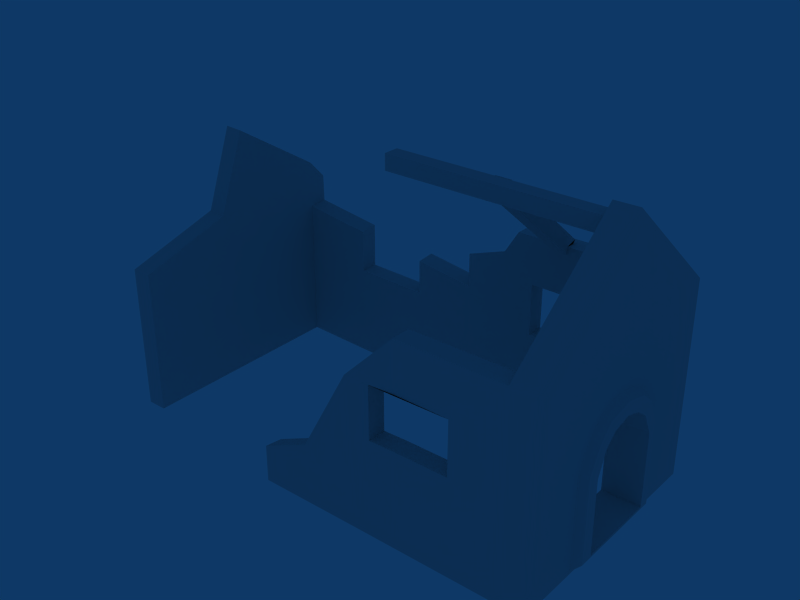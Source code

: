 # Source: houseruin.blend  (saved by Blender 2.44.0; exported with 4.5.12 LTS)
import bpy
from mathutils import Matrix  # noqa: F401  (used for matrix-valued properties, if any)

bpy.ops.wm.read_factory_settings(use_empty=True)
scene = bpy.context.scene
scene.name = 'Scene'

# ---- collections
col_collection_1 = bpy.data.collections.new('Collection 1'); scene.collection.children.link(col_collection_1)

# ---- materials (node trees are filled in below, after node groups)
mat_mat_house_abandoned_1 = bpy.data.materials.new('mat_house_abandoned_1')
mat_mat_house_abandoned_1.alpha_threshold = 0.0
mat_mat_house_abandoned_1.specular_color = (0.0, 0.0, 0.0)
mat_mat_house_abandoned_1.roughness = 0.5
mat_mat_house_abandoned_1.line_color = (0.0, 0.0, 0.0, 1.0)

# ---- material node trees

# ---- world
world_world = bpy.data.worlds.new('World'); scene.world = world_world
world_world.color = (0.05656, 0.2208, 0.4)
world_world.use_sun_shadow = False
world_world.sun_shadow_jitter_overblur = 0.0
world_world.cycles.sampling_method = 'MANUAL'
world_world.cycles.sample_map_resolution = 256

# ---- meshes
me_none_mat_house_abando = bpy.data.meshes.new('None_mat_house_abando')
me_none_mat_house_abando.from_pydata([(1.854, 2.279, 1.027), (2.169, 2.229, 0.9672), (1.854, 2.227, 0.9648), (2.169, 2.279, 1.027), (1.854, 0.04224, 2.471), (1.854, 2.035, 0.9648), (1.854, 2.036, 0.8199), (1.854, 0.149, 2.791), (1.854, 0.138, 2.778), (1.854, 0.138, 2.471), (2.169, 0.149, 2.791), (2.169, 0.138, 2.778), (2.169, 2.035, 0.9672), (2.169, 2.036, 0.8195), (2.169, 0.04224, 2.471), (2.169, 0.138, 2.471), (-0.1835, -0.1769, 2.785), (-0.1835, 0.138, 2.471), (-0.1835, -0.1769, 2.471), (-0.1835, 0.138, 2.785), (4.072, 0.138, 2.785), (4.072, 0.138, 2.471), (4.072, -0.1769, 2.471), (4.072, -0.1769, 2.785), (-0.9876, -2.545, -2.244), (1.167, -2.525, -3.0), (0.0009331, -2.545, -1.783), (-0.9877, -2.545, -2.988), (4.556, 2.348, 0.9821), (4.072, -0.02859, 3.0), (4.556, -0.02173, 3.0), (4.072, 2.426, 0.9821), (4.556, 0.4976, -0.2277), (4.556, -0.02717, -0.09581), (4.556, 0.8316, -0.5066), (4.556, 1.126, -1.056), (-4.7, 2.5, 0.5888), (-4.291, 2.584, 0.02715), (-4.691, 2.506, 0.0287), (-4.301, 2.579, 0.5873), (4.072, -2.525, 0.9821), (4.556, -2.41, 0.9821), (3.921, -1.188, -2.95), (4.072, 1.126, -2.95), (4.072, -1.188, -2.95), (3.921, 1.126, -2.95), (3.921, -1.188, -1.056), (4.072, -1.188, -1.056), (4.702, -0.8296, -1.266), (4.703, -1.086, -2.825), (4.703, -0.8241, -2.788), (4.703, -1.086, -1.097), (4.072, 1.126, -1.056), (3.921, 1.126, -1.056), (4.703, -0.5566, -0.3295), (4.556, -0.6076, -0.2144), (4.703, -0.02693, -0.2214), (4.703, -0.8367, -0.5995), (4.556, -0.9131, -0.5083), (4.703, 0.4525, -0.3426), (4.703, 0.7567, -0.597), (4.703, 1.024, -1.097), (4.556, -1.188, -1.056), (4.556, 1.126, -2.95), (4.703, 1.024, -2.825), (4.072, 0.8266, -0.5022), (3.921, 0.8246, -0.5006), (4.072, 0.4891, -0.2217), (3.921, 0.4855, -0.219), (4.072, -0.02922, -0.09581), (3.921, -0.02985, -0.09581), (3.921, -0.6089, -0.2144), (4.072, -0.9071, -0.4995), (4.072, -0.6086, -0.2144), (3.921, -0.9048, -0.4961), (4.556, -1.188, -2.95), (4.702, 0.8148, -1.256), (4.698, 0.5992, -0.8087), (4.698, 0.3312, -0.6047), (4.698, -0.0129, -0.5079), (4.698, -0.3934, -0.5946), (3.921, 0.3711, -0.6088), (4.169, -0.002406, -0.5064), (3.921, -0.0028, -0.5064), (4.169, 0.3736, -0.6108), (3.921, -0.4193, -0.6015), (4.169, -0.6367, -0.8344), (3.921, -0.6351, -0.8319), (4.169, -0.4191, -0.6015), (3.921, 0.6129, -0.8332), (4.169, 0.6141, -0.8345), (3.921, 0.8171, -1.276), (4.17, 0.8269, -1.276), (4.703, 0.8236, -2.785), (4.196, 0.8258, -2.792), (4.169, -0.8358, -1.276), (4.297, -0.8343, -1.274), (3.921, -0.8358, -1.276), (4.698, -0.6268, -0.8068), (4.196, -0.8317, -2.793), (3.921, -0.8358, -2.796), (-0.9876, -2.171, -2.294), (0.0007895, -2.171, -1.833), (0.03609, 2.421, 0.08721), (0.8395, 2.036, 0.4902), (0.8396, 2.421, 0.3735), (0.03609, 2.036, 0.2039), (-4.691, -2.244, -0.004532), (-4.303, -2.228, -2.975), (-4.291, -2.244, -0.006088), (-4.703, -2.228, -2.974), (0.9979, -2.199, 0.01378), (1.951, -2.525, 0.9821), (1.951, -2.139, 0.9821), (0.9979, -2.584, 0.01378), (4.072, 2.426, 0.9545), (4.072, 2.426, -3.0), (4.556, 2.348, -3.0), (1.167, -2.159, -3.0), (-0.9877, -2.179, -2.988), (-4.301, 2.198, 0.987), (-4.699, 1.247, 1.232), (-4.3, 1.359, 1.198), (-4.7, 2.198, 0.9886), (1.128, 2.034, 0.9591), (1.129, 2.421, 0.9591), (4.072, 2.038, 0.9821), (-4.698, 0.3271, 2.185), (-4.691, 2.203, -0.002518), (-4.69, -0.272, 0.5796), (3.039, 2.424, -0.004532), (3.039, 2.424, -1.063), (0.03609, 2.421, -3.0), (1.47, 2.423, -1.063), (0.8396, 2.421, -3.0), (3.039, 2.042, -0.004532), (1.47, 2.04, -0.004532), (3.039, 2.048, -1.063), (4.072, 2.06, -3.0), (0.03609, 2.421, -0.4607), (0.03609, 2.041, -0.4918), (-2.798, 2.147, -0.1724), (-2.798, 2.528, -0.1412), (-4.291, 2.203, -0.004074), (-4.291, -0.3043, 0.578), (-4.298, 0.2948, 2.183), (-4.303, 2.584, -2.973), (-4.304, 2.219, -2.973), (-4.703, 2.506, -2.972), (-4.703, 2.219, -2.972), (4.556, -2.41, -3.0), (4.072, -2.525, -3.0), (4.072, -2.139, 0.9821), (1.951, -2.159, -3.0), (3.039, -2.149, -1.063), (4.072, -2.159, -3.0), (1.951, -2.149, -1.063), (0.8395, 2.056, -3.0), (0.03595, 2.056, -3.0), (-1.229, 2.092, -1.063), (-1.229, 2.088, -0.3491), (-2.798, 2.528, -1.063), (1.47, 2.046, -1.063), (1.47, 2.423, -0.004532), (-1.229, 2.469, -0.318), (-2.798, 2.152, -1.063), (3.039, -2.525, -0.004532), (1.951, -2.525, -0.004532), (-1.229, 2.469, -1.063), (1.47, -2.166, -1.063), (1.47, -2.168, -0.004532), (1.951, -2.525, -3.0), (1.47, -2.543, -1.063), (1.951, -2.525, -1.063), (1.47, -2.551, -0.004532), (3.039, -2.525, -1.063), (3.039, -2.144, -0.004532), (1.951, -2.144, -0.004532), (3.921, 0.8269, -2.796)], [], [(0, 1, 2), (0, 3, 1), (4, 5, 6), (4, 2, 5), (4, 0, 2), (7, 0, 4), (4, 8, 7), (4, 9, 8), (10, 0, 7), (3, 0, 10), (10, 8, 11), (10, 7, 8), (3, 12, 1), (3, 13, 12), (3, 14, 13), (3, 15, 14), (3, 11, 15), (3, 10, 11), (16, 17, 18), (16, 19, 17), (14, 6, 13), (14, 4, 6), (15, 20, 21), (15, 19, 20), (15, 17, 19), (15, 9, 17), (15, 8, 9), (15, 11, 8), (18, 21, 22), (18, 15, 21), (18, 14, 15), (18, 4, 14), (18, 9, 4), (18, 17, 9), (19, 23, 20), (19, 16, 23), (16, 22, 23), (16, 18, 22), (24, 25, 26), (24, 27, 25), (28, 29, 30), (28, 31, 29), (30, 32, 28), (30, 33, 32), (34, 35, 28), (36, 37, 38), (36, 39, 37), (40, 30, 29), (40, 41, 30), (42, 43, 44), (42, 45, 43), (46, 44, 47), (46, 42, 44), (48, 49, 50), (48, 51, 49), (45, 52, 43), (45, 53, 52), (54, 33, 55), (54, 56, 33), (57, 55, 58), (57, 54, 55), (56, 32, 33), (56, 59, 32), (59, 34, 32), (59, 60, 34), (60, 35, 34), (60, 61, 35), (51, 58, 62), (51, 57, 58), (61, 63, 35), (61, 64, 63), (53, 65, 52), (53, 66, 65), (66, 67, 65), (66, 68, 67), (68, 69, 67), (68, 70, 69), (71, 72, 73), (71, 74, 72), (70, 73, 69), (70, 71, 73), (75, 64, 49), (75, 63, 64), (49, 62, 75), (49, 51, 62), (74, 47, 72), (74, 46, 47), (76, 60, 77), (76, 61, 60), (77, 59, 78), (77, 60, 59), (79, 54, 80), (79, 56, 54), (81, 82, 83), (81, 84, 82), (85, 86, 87), (85, 88, 86), (89, 84, 81), (89, 90, 84), (91, 90, 89), (91, 92, 90), (78, 90, 77), (78, 84, 90), (93, 92, 94), (93, 76, 92), (95, 86, 96), (95, 87, 86), (95, 97, 87), (77, 92, 76), (77, 90, 92), (79, 84, 78), (79, 82, 84), (98, 88, 80), (98, 86, 88), (78, 56, 79), (78, 59, 56), (80, 57, 98), (80, 54, 57), (50, 94, 99), (50, 93, 94), (100, 96, 99), (100, 95, 96), (100, 97, 95), (98, 51, 48), (98, 57, 51), (61, 93, 64), (61, 76, 93), (93, 49, 64), (93, 50, 49), (70, 85, 71), (70, 83, 85), (71, 87, 74), (71, 85, 87), (79, 88, 82), (79, 80, 88), (101, 26, 102), (101, 24, 26), (103, 104, 105), (103, 106, 104), (107, 108, 109), (107, 110, 108), (111, 112, 113), (111, 114, 112), (28, 115, 31), (28, 116, 115), (28, 117, 116), (27, 118, 25), (27, 119, 118), (119, 102, 118), (119, 101, 102), (120, 121, 122), (120, 123, 121), (12, 2, 1), (12, 5, 2), (12, 124, 5), (12, 125, 124), (12, 31, 125), (12, 126, 31), (124, 105, 104), (124, 125, 105), (127, 128, 129), (127, 123, 128), (127, 121, 123), (116, 130, 115), (116, 131, 130), (131, 132, 133), (131, 134, 132), (131, 116, 134), (12, 135, 126), (12, 136, 135), (12, 104, 136), (12, 124, 104), (12, 6, 5), (12, 13, 6), (126, 137, 138), (126, 135, 137), (106, 139, 140), (106, 103, 139), (37, 141, 142), (37, 143, 141), (120, 144, 143), (120, 145, 144), (120, 122, 145), (39, 143, 37), (39, 120, 143), (39, 123, 120), (39, 36, 123), (123, 38, 128), (123, 36, 38), (146, 147, 148), (145, 129, 144), (145, 127, 129), (109, 143, 144), (109, 147, 143), (109, 108, 147), (146, 38, 37), (146, 148, 38), (148, 128, 38), (148, 149, 128), (149, 129, 128), (149, 107, 129), (149, 110, 107), (107, 144, 129), (107, 109, 144), (127, 122, 121), (127, 145, 122), (150, 40, 151), (150, 41, 40), (69, 21, 67), (73, 72, 152), (22, 21, 69), (40, 113, 112), (40, 152, 113), (153, 154, 155), (153, 156, 154), (119, 24, 101), (119, 27, 24), (157, 116, 138), (157, 134, 116), (157, 132, 134), (157, 158, 132), (114, 102, 26), (114, 111, 102), (26, 25, 114), (102, 111, 118), (140, 159, 158), (140, 160, 159), (37, 161, 146), (37, 142, 161), (135, 131, 137), (135, 130, 131), (162, 163, 136), (162, 133, 163), (137, 133, 162), (137, 131, 133), (136, 130, 135), (136, 163, 130), (140, 164, 160), (140, 139, 164), (165, 142, 141), (165, 161, 142), (112, 166, 40), (112, 167, 166), (168, 160, 164), (168, 159, 160), (159, 161, 165), (159, 168, 161), (111, 169, 118), (111, 170, 169), (171, 172, 25), (171, 173, 172), (172, 170, 174), (172, 169, 170), (173, 169, 172), (173, 156, 169), (173, 154, 156), (173, 175, 154), (166, 154, 175), (166, 176, 154), (174, 166, 167), (174, 176, 166), (174, 177, 176), (174, 170, 177), (85, 82, 88), (85, 83, 82), (34, 28, 32), (33, 41, 55), (33, 30, 41), (55, 41, 58), (58, 41, 62), (62, 150, 75), (62, 41, 150), (75, 117, 63), (75, 150, 117), (63, 28, 35), (63, 117, 28), (74, 97, 46), (74, 87, 97), (46, 100, 42), (46, 97, 100), (53, 89, 66), (53, 91, 89), (83, 68, 81), (83, 70, 68), (66, 81, 68), (66, 89, 81), (98, 96, 86), (98, 48, 96), (48, 99, 96), (48, 50, 99), (91, 94, 92), (91, 178, 94), (178, 99, 94), (178, 100, 99), (25, 153, 171), (25, 118, 153), (151, 155, 150), (155, 171, 153), (155, 151, 171), (150, 138, 117), (150, 155, 138), (116, 117, 138), (132, 147, 146), (132, 158, 147), (108, 149, 147), (108, 110, 149), (148, 147, 149), (164, 132, 168), (164, 139, 132), (168, 146, 161), (168, 132, 146), (133, 105, 163), (133, 103, 105), (133, 139, 103), (133, 132, 139), (163, 115, 130), (163, 31, 115), (163, 125, 31), (163, 105, 125), (157, 162, 158), (157, 137, 162), (157, 138, 137), (136, 158, 162), (136, 140, 158), (136, 106, 140), (136, 104, 106), (158, 165, 147), (158, 159, 165), (141, 147, 165), (141, 143, 147), (173, 151, 175), (173, 171, 151), (25, 174, 114), (25, 172, 174), (175, 40, 166), (175, 151, 40), (167, 114, 174), (167, 112, 114), (113, 170, 111), (113, 177, 170), (156, 118, 169), (156, 153, 118), (155, 176, 152), (155, 154, 176), (177, 152, 176), (177, 113, 152), (40, 29, 152), (31, 126, 29), (72, 47, 152), (152, 44, 155), (152, 47, 44), (67, 126, 65), (65, 126, 52), (29, 23, 152), (152, 22, 73), (152, 23, 22), (69, 73, 22), (23, 126, 20), (23, 29, 126), (20, 67, 21), (20, 126, 67), (155, 43, 138), (155, 44, 43), (52, 138, 43), (52, 126, 138), (91, 45, 178), (91, 53, 45), (178, 42, 100), (178, 45, 42)])
_uv = me_none_mat_house_abando.uv_layers.new(name='UVTex')
_uv.uv.foreach_set('vector', [0.2266, 0.2441, 0.2031, 0.252, 0.2266, 0.252, 0.2266, 0.2441, 0.2031, 0.2441, 0.2031, 0.252, 0.957, 0.918, 0.1094, 0.875, 0.07812, 0.9141, 0.957, 0.918, 0.05859, 0.834, 0.1094, 0.875, 0.957, 0.918, 0.05859, 0.8066, 0.05859, 0.834, 0.998, 0.8105, 0.05859, 0.8066, 0.957, 0.918, 0.5918, 0.877, 0.5723, 0.834, 0.5703, 0.832, 0.5918, 0.877, 0.5723, 0.877, 0.5723, 0.834, 0.9727, 0.8008, 0.03125, 0.9199, 0.9727, 0.9199, 0.03125, 0.8008, 0.03125, 0.9199, 0.9727, 0.8008, 0.543, 0.02734, 0.5195, 0.0293, 0.543, 0.0293, 0.543, 0.02734, 0.5195, 0.02734, 0.5195, 0.0293, 0.8242, 0.5059, 0.8652, 0.5137, 0.832, 0.5137, 0.8242, 0.5059, 0.8652, 0.5332, 0.8652, 0.5137, 0.03516, 0.8184, 0.877, 0.9062, 0.05469, 0.918, 0.03516, 0.8184, 0.8535, 0.8867, 0.877, 0.9062, 0.03516, 0.8184, 0.9141, 0.8105, 0.8535, 0.8867, 0.03516, 0.8184, 0.9141, 0.8066, 0.9141, 0.8105, 0.9316, 0.8066, 0.8145, 0.9238, 0.9316, 0.9238, 0.9316, 0.8066, 0.8145, 0.8066, 0.8145, 0.9238, 0.08789, 0.8145, 0.9941, 0.9043, 0.9941, 0.8145, 0.08789, 0.8145, 0.08789, 0.9043, 0.9941, 0.9043, 0.4492, 0.8867, 0.01367, 0.8164, 0.01367, 0.8867, 0.4492, 0.8867, 0.9863, 0.8164, 0.01367, 0.8164, 0.4492, 0.8867, 0.9863, 0.8867, 0.9863, 0.8164, 0.377, 0.877, 0.4082, 0.877, 0.6172, 0.877, 0.377, 0.877, 0.4082, 0.834, 0.4082, 0.877, 0.377, 0.877, 0.377, 0.834, 0.4082, 0.834, 0.998, 0.9062, 0.04102, 0.8262, 0.04102, 0.8965, 0.998, 0.9062, 0.4688, 0.8301, 0.04102, 0.8262, 0.7422, 0.4453, 0.7422, 0.4453, 0.7422, 0.4453, 0.998, 0.9062, 0.5391, 0.8516, 0.4688, 0.8516, 0.998, 0.9062, 0.5391, 0.8301, 0.5391, 0.8516, 0.998, 0.9062, 0.998, 0.834, 0.5391, 0.8301, 0.9941, 0.9492, 0.009766, 0.7832, 0.007813, 0.9316, 0.9941, 0.9492, 0.9961, 0.8027, 0.009766, 0.7832, 0.01367, 0.8164, 0.9863, 0.8867, 0.9863, 0.8164, 0.01367, 0.8164, 0.01367, 0.8867, 0.9863, 0.8867, 0.2949, 0.6484, 0.4648, 0.7402, 0.373, 0.5918, 0.2949, 0.6484, 0.2949, 0.7402, 0.4648, 0.7402, 0.01562, 0.707, 0.05273, 0.3672, 0.01562, 0.3691, 0.01562, 0.707, 0.05273, 0.7188, 0.05273, 0.3672, 0.3691, 0.001953, 0.4434, 0.4004, 0.709, 0.25, 0.3691, 0.001953, 0.3691, 0.3828, 0.4434, 0.4004, 0.4922, 0.4336, 0.5332, 0.502, 0.709, 0.25, 0.7422, 0.2988, 0.7109, 0.3672, 0.7422, 0.3672, 0.7422, 0.2988, 0.7109, 0.2988, 0.7109, 0.3672, 0.6934, 0.25, 0.7305, 0.001953, 0.6934, 0.001953, 0.6934, 0.25, 0.7305, 0.25, 0.7305, 0.001953, 0.06445, 0.7344, 0.05273, 0.7344, 0.05273, 0.7344, 0.06445, 0.7344, 0.06445, 0.7344, 0.05273, 0.7344, 0.7988, 0.4238, 0.7988, 0.7402, 0.7988, 0.4238, 0.7988, 0.4238, 0.7988, 0.7402, 0.7988, 0.7402, 0.8574, 0.459, 0.8145, 0.7188, 0.8594, 0.7129, 0.8574, 0.459, 0.8145, 0.4316, 0.8145, 0.7188, 0.7969, 0.7402, 0.7969, 0.4238, 0.7969, 0.7402, 0.7969, 0.7402, 0.7969, 0.4238, 0.7969, 0.4238, 0.9023, 0.3027, 0.9922, 0.2637, 0.8945, 0.2832, 0.9023, 0.3027, 0.9922, 0.2852, 0.9922, 0.2637, 0.8555, 0.3477, 0.8945, 0.2832, 0.8438, 0.332, 0.8555, 0.3477, 0.9023, 0.3027, 0.8945, 0.2832, 0.9902, 0.2852, 0.9023, 0.2852, 0.9902, 0.2637, 0.9902, 0.2852, 0.9102, 0.3047, 0.9023, 0.2852, 0.9102, 0.3047, 0.8457, 0.332, 0.9023, 0.2852, 0.9102, 0.3047, 0.8594, 0.3477, 0.8457, 0.332, 0.8594, 0.3477, 0.7969, 0.4238, 0.8457, 0.332, 0.8594, 0.3477, 0.8145, 0.4316, 0.7969, 0.4238, 0.8145, 0.4316, 0.8438, 0.332, 0.7988, 0.4238, 0.8145, 0.4316, 0.8555, 0.3477, 0.8438, 0.332, 0.8145, 0.4316, 0.7969, 0.7402, 0.7969, 0.4238, 0.8145, 0.4316, 0.8145, 0.7188, 0.7969, 0.7402, 0.7969, 0.4238, 0.8477, 0.332, 0.7969, 0.4238, 0.8047, 0.4238, 0.8516, 0.3359, 0.8516, 0.3359, 0.8477, 0.332, 0.9043, 0.2852, 0.8477, 0.332, 0.8516, 0.3359, 0.9062, 0.291, 0.9062, 0.291, 0.9043, 0.2852, 0.9902, 0.2637, 0.9043, 0.2852, 0.9062, 0.291, 0.9883, 0.2695, 0.9883, 0.2695, 0.8945, 0.2832, 0.8438, 0.332, 0.8945, 0.2832, 0.8945, 0.2832, 0.8457, 0.3301, 0.8438, 0.332, 0.9902, 0.2637, 0.8945, 0.2832, 0.9902, 0.2637, 0.9902, 0.2637, 0.8945, 0.2832, 0.8945, 0.2832, 0.7676, 0.04883, 0.3516, 0.02344, 0.748, 0.02344, 0.7676, 0.04883, 0.332, 0.04883, 0.3516, 0.02344, 0.8145, 0.7188, 0.7988, 0.4238, 0.7988, 0.7402, 0.8145, 0.7188, 0.8145, 0.4316, 0.7988, 0.4238, 0.8516, 0.334, 0.8066, 0.4238, 0.8516, 0.3359, 0.8457, 0.3301, 0.7988, 0.4238, 0.7988, 0.4238, 0.8496, 0.457, 0.8594, 0.3477, 0.8848, 0.3828, 0.8496, 0.457, 0.8145, 0.4316, 0.8594, 0.3477, 0.8848, 0.3828, 0.9102, 0.3047, 0.9297, 0.3496, 0.8848, 0.3828, 0.8594, 0.3477, 0.9102, 0.3047, 0.9941, 0.332, 0.9023, 0.3027, 0.9297, 0.3477, 0.9941, 0.332, 0.9922, 0.2852, 0.9023, 0.3027, 0.8672, 0.5293, 0.8398, 0.6035, 0.8672, 0.6055, 0.8672, 0.5293, 0.8398, 0.5273, 0.8398, 0.6035, 0.8672, 0.6895, 0.8398, 0.7324, 0.8672, 0.7324, 0.8672, 0.6895, 0.8398, 0.6895, 0.8398, 0.7324, 0.8672, 0.4805, 0.8398, 0.5273, 0.8672, 0.5293, 0.8672, 0.4805, 0.8398, 0.4785, 0.8398, 0.5273, 0.7812, 0.666, 0.8086, 0.5684, 0.7812, 0.5684, 0.7812, 0.666, 0.8086, 0.666, 0.8086, 0.5684, 0.7812, 0.5352, 0.8398, 0.4785, 0.7832, 0.4805, 0.7812, 0.5352, 0.8398, 0.5273, 0.8398, 0.4785, 0.8672, 0.709, 0.8086, 0.4609, 0.8105, 0.7109, 0.8672, 0.709, 0.8672, 0.457, 0.8086, 0.4609, 0.8398, 0.668, 0.8398, 0.5723, 0.8262, 0.668, 0.8398, 0.668, 0.8652, 0.5723, 0.8398, 0.5723, 0.8398, 0.668, 0.8652, 0.668, 0.8652, 0.5723, 0.8691, 0.5625, 0.8086, 0.666, 0.8691, 0.6621, 0.8691, 0.5625, 0.8086, 0.5684, 0.8086, 0.666, 0.7812, 0.6055, 0.8398, 0.5273, 0.7812, 0.5352, 0.7812, 0.6055, 0.8398, 0.6035, 0.8398, 0.5273, 0.7812, 0.7305, 0.8398, 0.6895, 0.7812, 0.6836, 0.7812, 0.7305, 0.8398, 0.7324, 0.8398, 0.6895, 0.9297, 0.3496, 0.9902, 0.2852, 0.9863, 0.332, 0.9297, 0.3496, 0.9102, 0.3047, 0.9902, 0.2852, 0.9297, 0.3477, 0.8555, 0.3477, 0.8906, 0.3828, 0.9297, 0.3477, 0.9023, 0.3027, 0.8555, 0.3477, 0.5684, 0.2461, 0.3203, 0.3223, 0.5684, 0.3223, 0.5684, 0.2461, 0.3203, 0.2461, 0.3203, 0.3223, 0.8672, 0.7109, 0.8262, 0.4609, 0.8379, 0.7109, 0.8672, 0.7109, 0.8398, 0.4609, 0.8262, 0.4609, 0.8672, 0.7109, 0.8672, 0.4609, 0.8398, 0.4609, 0.8906, 0.3828, 0.8145, 0.4316, 0.8574, 0.459, 0.8906, 0.3828, 0.8555, 0.3477, 0.8145, 0.4316, 0.8145, 0.4316, 0.8477, 0.7129, 0.8145, 0.7188, 0.8145, 0.4316, 0.8496, 0.457, 0.8477, 0.7129, 0.3887, 0.01758, 0.748, 0.02344, 0.3516, 0.02344, 0.3887, 0.01758, 0.6992, 0.01758, 0.748, 0.02344, 0.9922, 0.2695, 0.9297, 0.3516, 0.8984, 0.2891, 0.9922, 0.2695, 0.9961, 0.3359, 0.9297, 0.3516, 0.8984, 0.2891, 0.8945, 0.3887, 0.8516, 0.334, 0.8984, 0.2891, 0.9297, 0.3516, 0.8945, 0.3887, 0.7812, 0.6055, 0.8398, 0.6895, 0.8398, 0.6035, 0.7812, 0.6055, 0.7812, 0.6836, 0.8398, 0.6895, 0.709, 0.1426, 0.5742, 0.0918, 0.5742, 0.1426, 0.709, 0.1426, 0.709, 0.0918, 0.5742, 0.0918, 0.3906, 0.125, 0.3145, 0.08594, 0.3125, 0.123, 0.3906, 0.125, 0.3906, 0.08789, 0.3145, 0.08594, 0.003906, 0.3711, 0.03516, 0.7383, 0.03516, 0.373, 0.003906, 0.3711, 0.003906, 0.7383, 0.03516, 0.7383, 0.4375, 0.1406, 0.3066, 0.09766, 0.3066, 0.1504, 0.4375, 0.1406, 0.4375, 0.08789, 0.3066, 0.09766, 0.01562, 0.25, 0.05273, 0.2539, 0.05273, 0.25, 0.01562, 0.25, 0.05273, 0.7402, 0.05273, 0.2539, 0.01562, 0.25, 0.01562, 0.7402, 0.05273, 0.7402, 0.4512, 0.7402, 0.2812, 0.7402, 0.2812, 0.7402, 0.4512, 0.7402, 0.4512, 0.7402, 0.2812, 0.7402, 0.4512, 0.7402, 0.373, 0.5977, 0.2812, 0.7402, 0.4512, 0.7402, 0.4512, 0.6543, 0.373, 0.5977, 0.03516, 0.25, 0.003906, 0.2188, 0.03516, 0.2246, 0.03516, 0.25, 0.003906, 0.25, 0.003906, 0.2188, 0.7422, 0.4453, 0.7422, 0.4453, 0.7422, 0.4453, 0.543, 0.252, 0.5195, 0.252, 0.5195, 0.252, 0.543, 0.252, 0.4609, 0.2539, 0.5195, 0.252, 0.1855, 0.08594, 0.2852, 0.123, 0.2852, 0.08594, 0.1855, 0.08594, 0.0, 0.1211, 0.2852, 0.123, 0.1855, 0.08594, 0.0, 0.08398, 0.0, 0.1211, 0.4609, 0.2539, 0.4395, 0.3262, 0.4395, 0.3105, 0.4609, 0.2539, 0.4609, 0.2539, 0.4395, 0.3262, 0.3262, 0.1016, 0.05859, 0.3711, 0.4121, 0.3008, 0.3262, 0.1016, 0.05859, 0.25, 0.05859, 0.3711, 0.3262, 0.1016, 0.1953, 0.2188, 0.05859, 0.25, 0.05273, 0.7402, 0.1348, 0.3711, 0.05273, 0.2539, 0.05273, 0.7402, 0.1348, 0.502, 0.1348, 0.3711, 0.1348, 0.502, 0.3711, 0.7402, 0.2578, 0.502, 0.1348, 0.502, 0.3066, 0.7402, 0.3711, 0.7402, 0.1348, 0.502, 0.05273, 0.7402, 0.3066, 0.7402, 0.543, 0.252, 0.6113, 0.3711, 0.6934, 0.25, 0.543, 0.252, 0.4883, 0.3711, 0.6113, 0.3711, 0.543, 0.252, 0.4395, 0.3105, 0.4883, 0.3711, 0.543, 0.252, 0.4609, 0.2539, 0.4395, 0.3105, 0.543, 0.252, 0.5195, 0.2695, 0.5195, 0.252, 0.543, 0.252, 0.543, 0.2695, 0.5195, 0.2695, 0.6934, 0.25, 0.6113, 0.502, 0.6934, 0.7402, 0.6934, 0.25, 0.6113, 0.3711, 0.6113, 0.502, 0.08203, 0.3457, 0.02734, 0.4277, 0.08203, 0.4316, 0.08203, 0.3457, 0.02734, 0.3613, 0.02734, 0.4277, 0.8105, 0.1445, 0.666, 0.09961, 0.666, 0.1367, 0.8105, 0.1445, 0.8105, 0.1074, 0.666, 0.09961, 0.6875, 0.25, 0.3301, 0.3008, 0.6875, 0.3711, 0.6875, 0.25, 0.416, 0.1016, 0.3301, 0.3008, 0.6875, 0.25, 0.5684, 0.2246, 0.416, 0.1016, 0.7422, 0.2988, 0.6875, 0.3711, 0.7422, 0.3672, 0.7422, 0.2988, 0.6875, 0.25, 0.6875, 0.3711, 0.7109, 0.2988, 0.7422, 0.25, 0.7109, 0.25, 0.7109, 0.2988, 0.7422, 0.2988, 0.7422, 0.25, 0.05859, 0.25, 0.01367, 0.3672, 0.05859, 0.3711, 0.05859, 0.25, 0.01562, 0.2988, 0.01367, 0.3672, 0.7109, 0.7383, 0.7109, 0.7383, 0.7422, 0.7383, 0.03516, 0.1016, 0.003906, 0.3008, 0.03516, 0.3008, 0.03516, 0.1016, 0.003906, 0.1016, 0.003906, 0.3008, 0.05273, 0.373, 0.6875, 0.3711, 0.3301, 0.3008, 0.05273, 0.373, 0.6914, 0.7383, 0.6875, 0.3711, 0.05273, 0.373, 0.05469, 0.7383, 0.6914, 0.7383, 0.7109, 0.7383, 0.7422, 0.3672, 0.7109, 0.3672, 0.7109, 0.7383, 0.7422, 0.7383, 0.7422, 0.3672, 0.01367, 0.7383, 0.05859, 0.3711, 0.01367, 0.3672, 0.01367, 0.7383, 0.05664, 0.7383, 0.05859, 0.3711, 0.05664, 0.7383, 0.4121, 0.3008, 0.05859, 0.3711, 0.05664, 0.7383, 0.6934, 0.3711, 0.4121, 0.3008, 0.05664, 0.7383, 0.6914, 0.7383, 0.6934, 0.3711, 0.003906, 0.3711, 0.03516, 0.3008, 0.003906, 0.3008, 0.003906, 0.3711, 0.03516, 0.373, 0.03516, 0.3008, 0.7422, 0.1016, 0.7109, 0.2246, 0.7422, 0.2188, 0.7422, 0.1016, 0.7109, 0.1016, 0.7109, 0.2246, 0.7305, 0.7402, 0.6934, 0.25, 0.6934, 0.7402, 0.7305, 0.7402, 0.7305, 0.25, 0.6934, 0.25, 0.377, 0.3828, 0.3535, 0.06641, 0.3027, 0.3984, 0.4609, 0.3984, 0.502, 0.4336, 0.6797, 0.25, 0.3984, 0.06641, 0.3535, 0.06641, 0.377, 0.3828, 0.01562, 0.09961, 0.3066, 0.1504, 0.3066, 0.09766, 0.01562, 0.09961, 0.01562, 0.1523, 0.3066, 0.1504, 0.2188, 0.7402, 0.1348, 0.502, 0.05273, 0.7402, 0.2188, 0.7402, 0.2188, 0.502, 0.1348, 0.502, 0.6855, 0.7402, 0.7363, 0.6484, 0.6836, 0.6543, 0.6855, 0.7402, 0.7363, 0.7402, 0.7363, 0.6484, 0.3066, 0.7402, 0.05273, 0.7402, 0.05273, 0.7402, 0.3066, 0.7402, 0.3066, 0.7402, 0.05273, 0.7402, 0.3066, 0.7402, 0.3711, 0.7402, 0.3066, 0.7402, 0.3066, 0.7402, 0.3711, 0.7402, 0.3711, 0.7402, 0.4375, 0.08789, 0.5742, 0.1426, 0.5742, 0.0918, 0.4375, 0.08789, 0.4375, 0.1406, 0.5742, 0.1426, 0.373, 0.5918, 0.4648, 0.7402, 0.4512, 0.3691, 0.373, 0.5977, 0.2949, 0.3691, 0.2812, 0.7402, 0.375, 0.4316, 0.2773, 0.502, 0.375, 0.7402, 0.375, 0.4316, 0.2773, 0.4141, 0.2773, 0.502, 0.7109, 0.3672, 0.5938, 0.502, 0.7109, 0.7383, 0.7109, 0.3672, 0.5938, 0.3887, 0.5938, 0.502, 0.08008, 0.3711, 0.02539, 0.502, 0.08008, 0.502, 0.08008, 0.3711, 0.02539, 0.3711, 0.02539, 0.502, 0.666, 0.502, 0.7188, 0.3711, 0.6641, 0.3711, 0.666, 0.502, 0.7188, 0.502, 0.7188, 0.3711, 0.04297, 0.1445, 0.2266, 0.1934, 0.2285, 0.1504, 0.04297, 0.1445, 0.04297, 0.1895, 0.2266, 0.1934, 0.1309, 0.9941, 0.1895, 0.7598, 0.1309, 0.7598, 0.1309, 0.9941, 0.1875, 0.9941, 0.1895, 0.7598, 0.3906, 0.08789, 0.5137, 0.1309, 0.5137, 0.09375, 0.3906, 0.08789, 0.3906, 0.125, 0.5137, 0.1309, 0.6816, 0.502, 0.7344, 0.3887, 0.6797, 0.3926, 0.6816, 0.502, 0.7344, 0.502, 0.7344, 0.3887, 0.5273, 0.25, 0.6113, 0.3711, 0.6934, 0.25, 0.5273, 0.25, 0.5273, 0.3711, 0.6113, 0.3711, 0.01953, 0.502, 0.07422, 0.4141, 0.01953, 0.4102, 0.01953, 0.502, 0.07422, 0.502, 0.07422, 0.4141, 0.5137, 0.09375, 0.666, 0.1367, 0.666, 0.1016, 0.5137, 0.09375, 0.5137, 0.1309, 0.666, 0.1367, 0.2949, 0.3691, 0.2578, 0.502, 0.2812, 0.7402, 0.2949, 0.3691, 0.2578, 0.3711, 0.2578, 0.502, 0.5273, 0.7402, 0.4883, 0.502, 0.4648, 0.7402, 0.5273, 0.7402, 0.5273, 0.502, 0.4883, 0.502, 0.009766, 0.502, 0.0625, 0.3711, 0.007813, 0.3711, 0.009766, 0.502, 0.0625, 0.502, 0.0625, 0.3711, 0.3066, 0.09766, 0.373, 0.1465, 0.373, 0.09375, 0.3066, 0.09766, 0.3066, 0.1484, 0.373, 0.1465, 0.3066, 0.09766, 0.1582, 0.1504, 0.3066, 0.1484, 0.3066, 0.09766, 0.1562, 0.09961, 0.1582, 0.1504, 0.7344, 0.3711, 0.6797, 0.502, 0.7344, 0.502, 0.7344, 0.3711, 0.6797, 0.3711, 0.6797, 0.502, 0.2578, 0.3711, 0.1348, 0.3711, 0.2188, 0.3711, 0.1309, 0.9863, 0.1875, 0.7617, 0.1348, 0.7617, 0.1309, 0.9863, 0.1875, 0.916, 0.1875, 0.7617, 0.1309, 0.9863, 0.1855, 0.9863, 0.1875, 0.916, 0.8672, 0.6895, 0.8398, 0.6035, 0.8398, 0.6895, 0.8672, 0.6895, 0.8672, 0.6055, 0.8398, 0.6035, 0.4922, 0.4336, 0.709, 0.25, 0.4434, 0.4004, 0.3691, 0.3828, 0.0293, 0.25, 0.2871, 0.3984, 0.3691, 0.3828, 0.3691, 0.001953, 0.0293, 0.25, 0.2871, 0.3984, 0.0293, 0.25, 0.2422, 0.4336, 0.2422, 0.4336, 0.0293, 0.25, 0.2031, 0.502, 0.2031, 0.502, 0.0293, 0.7402, 0.2031, 0.7344, 0.2031, 0.502, 0.0293, 0.25, 0.0293, 0.7402, 0.7676, 0.04883, 0.1016, 0.05664, 0.332, 0.04883, 0.7676, 0.04883, 0.9961, 0.05664, 0.1016, 0.05664, 0.5332, 0.7344, 0.709, 0.25, 0.5332, 0.502, 0.5332, 0.7344, 0.709, 0.7402, 0.709, 0.25, 0.8516, 0.334, 0.8633, 0.459, 0.8066, 0.4238, 0.8516, 0.334, 0.8945, 0.3887, 0.8633, 0.459, 0.8066, 0.4238, 0.8633, 0.7031, 0.8066, 0.7285, 0.8066, 0.4238, 0.8633, 0.459, 0.8633, 0.7031, 0.8047, 0.4238, 0.8867, 0.3887, 0.8516, 0.3359, 0.8047, 0.4238, 0.8535, 0.459, 0.8867, 0.3887, 0.9844, 0.3359, 0.9062, 0.291, 0.9238, 0.3535, 0.9844, 0.3359, 0.9883, 0.2695, 0.9062, 0.291, 0.8516, 0.3359, 0.9238, 0.3535, 0.9062, 0.291, 0.8516, 0.3359, 0.8867, 0.3887, 0.9238, 0.3535, 0.7852, 0.5664, 0.8262, 0.668, 0.8398, 0.5723, 0.7852, 0.5664, 0.7852, 0.666, 0.8262, 0.668, 0.7812, 0.459, 0.8379, 0.7109, 0.8262, 0.4609, 0.7812, 0.459, 0.7812, 0.709, 0.8379, 0.7109, 0.7812, 0.4609, 0.8105, 0.7109, 0.8086, 0.4609, 0.7812, 0.4609, 0.7812, 0.7109, 0.8105, 0.7109, 0.3203, 0.3633, 0.5684, 0.3223, 0.3203, 0.3223, 0.3203, 0.3633, 0.5703, 0.3633, 0.5684, 0.3223, 0.2812, 0.7402, 0.2188, 0.7402, 0.2188, 0.7402, 0.2812, 0.7402, 0.2812, 0.7402, 0.2188, 0.7402, 0.05273, 0.7402, 0.05273, 0.7402, 0.01562, 0.7402, 0.05273, 0.7402, 0.2188, 0.7402, 0.2188, 0.7402, 0.05273, 0.7402, 0.05273, 0.7402, 0.2188, 0.7402, 0.01562, 0.7402, 0.05273, 0.7402, 0.01562, 0.7402, 0.01562, 0.7402, 0.05273, 0.7402, 0.05273, 0.7402, 0.05273, 0.7402, 0.01562, 0.7402, 0.05273, 0.7402, 0.3711, 0.7402, 0.7109, 0.7383, 0.7109, 0.7383, 0.3711, 0.7402, 0.3711, 0.7402, 0.7109, 0.7383, 0.7109, 0.7383, 0.7422, 0.7383, 0.7109, 0.7383, 0.7109, 0.7383, 0.7422, 0.7383, 0.7422, 0.7383, 0.7422, 0.4453, 0.7422, 0.4453, 0.7422, 0.4453, 0.4707, 0.4102, 0.3711, 0.7402, 0.4707, 0.502, 0.4707, 0.4102, 0.3711, 0.4277, 0.3711, 0.7402, 0.4707, 0.502, 0.7109, 0.7383, 0.5938, 0.502, 0.4707, 0.502, 0.3711, 0.7402, 0.7109, 0.7383, 0.2578, 0.502, 0.3066, 0.3262, 0.2578, 0.3711, 0.2578, 0.502, 0.3711, 0.3613, 0.3066, 0.3262, 0.2578, 0.502, 0.3711, 0.4277, 0.3711, 0.3613, 0.2578, 0.502, 0.3711, 0.7402, 0.3711, 0.4277, 0.2578, 0.3711, 0.05273, 0.2539, 0.1348, 0.3711, 0.2578, 0.3711, 0.05273, 0.25, 0.05273, 0.2539, 0.2578, 0.3711, 0.2852, 0.2539, 0.05273, 0.25, 0.2578, 0.3711, 0.3066, 0.3262, 0.2852, 0.2539, 0.4395, 0.7402, 0.4883, 0.502, 0.375, 0.7402, 0.4395, 0.7402, 0.6113, 0.502, 0.4883, 0.502, 0.4395, 0.7402, 0.6934, 0.7402, 0.6113, 0.502, 0.4883, 0.3711, 0.375, 0.7402, 0.4883, 0.502, 0.4883, 0.3711, 0.375, 0.4316, 0.375, 0.7402, 0.4883, 0.3711, 0.375, 0.3457, 0.375, 0.4316, 0.4883, 0.3711, 0.4395, 0.3105, 0.375, 0.3457, 0.375, 0.7402, 0.1523, 0.502, 0.03516, 0.7383, 0.375, 0.7402, 0.2773, 0.502, 0.1523, 0.502, 0.1523, 0.3926, 0.03516, 0.7383, 0.1523, 0.502, 0.1523, 0.3926, 0.03516, 0.3711, 0.03516, 0.7383, 0.5273, 0.502, 0.6934, 0.7402, 0.6113, 0.502, 0.5273, 0.502, 0.5273, 0.7402, 0.6934, 0.7402, 0.4648, 0.7402, 0.4883, 0.3711, 0.4512, 0.3691, 0.4648, 0.7402, 0.4883, 0.502, 0.4883, 0.3711, 0.6113, 0.502, 0.6934, 0.25, 0.6113, 0.3711, 0.6113, 0.502, 0.6934, 0.7402, 0.6934, 0.25, 0.5273, 0.3711, 0.4512, 0.3691, 0.4883, 0.3711, 0.5273, 0.3711, 0.5273, 0.25, 0.4512, 0.3691, 0.2188, 0.25, 0.2578, 0.3711, 0.2949, 0.3691, 0.2188, 0.25, 0.2188, 0.3711, 0.2578, 0.3711, 0.2188, 0.502, 0.2812, 0.7402, 0.2578, 0.502, 0.2188, 0.502, 0.2188, 0.7402, 0.2812, 0.7402, 0.05273, 0.7402, 0.1348, 0.3711, 0.05273, 0.25, 0.05273, 0.7402, 0.1348, 0.502, 0.1348, 0.3711, 0.2188, 0.3711, 0.05273, 0.25, 0.1348, 0.3711, 0.2188, 0.3711, 0.2188, 0.25, 0.05273, 0.25, 0.7344, 0.25, 0.377, 0.001953, 0.6797, 0.25, 0.02539, 0.25, 0.08203, 0.25, 0.377, 0.001953, 0.502, 0.4336, 0.543, 0.502, 0.6797, 0.25, 0.6797, 0.25, 0.543, 0.7344, 0.6816, 0.7402, 0.6797, 0.25, 0.543, 0.502, 0.543, 0.7344, 0.3027, 0.3984, 0.08203, 0.25, 0.2539, 0.4336, 0.2539, 0.4336, 0.08203, 0.25, 0.2129, 0.502, 0.377, 0.001953, 0.3984, 0.02734, 0.6797, 0.25, 0.6797, 0.25, 0.3984, 0.06641, 0.4609, 0.3984, 0.6797, 0.25, 0.3984, 0.02734, 0.3984, 0.06641, 0.377, 0.3828, 0.4609, 0.3984, 0.3984, 0.06641, 0.3984, 0.02734, 0.08203, 0.25, 0.3535, 0.02734, 0.3984, 0.02734, 0.377, 0.001953, 0.08203, 0.25, 0.3535, 0.02734, 0.3027, 0.3984, 0.3535, 0.06641, 0.3535, 0.02734, 0.08203, 0.25, 0.3027, 0.3984, 0.6816, 0.7402, 0.2129, 0.7344, 0.07812, 0.7402, 0.6816, 0.7402, 0.543, 0.7344, 0.2129, 0.7344, 0.2129, 0.502, 0.07812, 0.7402, 0.2129, 0.7344, 0.2129, 0.502, 0.08203, 0.25, 0.07812, 0.7402, 0.8535, 0.459, 0.8047, 0.7285, 0.8516, 0.7031, 0.8535, 0.459, 0.8047, 0.4238, 0.8047, 0.7285, 0.2539, 0.7168, 0.543, 0.7344, 0.4922, 0.7168, 0.2539, 0.7168, 0.2129, 0.7344, 0.543, 0.7344])
me_none_mat_house_abando.materials.append(mat_mat_house_abandoned_1)
me_none_mat_house_abando.use_remesh_preserve_volume = False
me_none_mat_house_abando.use_remesh_preserve_attributes = False
me_none_mat_house_abando.use_mirror_vertex_groups = False
me_none_mat_house_abando.update()

# ---- objects
ob_none_mat_house_abando = bpy.data.objects.new('None_mat_house_abando', me_none_mat_house_abando)

# ---- transforms, parenting, visibility, modifiers, constraints
ob_none_mat_house_abando.location = (0.0, 0.0, 0.0)
ob_none_mat_house_abando.lock_rotations_4d = False
ob_none_mat_house_abando.empty_display_type = 'ARROWS'
ob_none_mat_house_abando.color = (0.0, 0.0, 0.0, 1.0)
ob_none_mat_house_abando.lineart.crease_threshold = 0.0

# ---- collection membership
col_collection_1.objects.link(ob_none_mat_house_abando)

# ---- scene / render settings (as saved in the file)
scene.frame_start = 1; scene.frame_end = 250; scene.frame_set(1)
scene.render.engine = 'BLENDER_EEVEE_NEXT'
scene.render.image_settings.file_format = 'JPEG'
scene.render.image_settings.color_mode = 'RGB'
scene.render.image_settings.compression = 90
scene.render.resolution_x = 800
scene.render.resolution_y = 600
scene.render.pixel_aspect_x = 100.0
scene.render.pixel_aspect_y = 100.0
scene.render.fps = 25
scene.render.dither_intensity = 0.0
scene.render.use_compositing = False
scene.render.use_sequencer = False
scene.render.bake_margin = 2
scene.render.bake_bias = 0.0
scene.render.use_stamp_time = False
scene.render.use_stamp_date = False
scene.render.use_stamp_frame = False
scene.render.use_stamp_camera = False
scene.render.use_stamp_scene = False
scene.render.use_stamp_filename = False
scene.render.use_stamp_render_time = False
scene.render.stamp_font_size = 0
scene.cycles.use_denoising = False
scene.cycles.samples = 10
scene.cycles.sampling_pattern = 'TABULATED_SOBOL'
scene.cycles.light_sampling_threshold = 0.0
scene.cycles.use_adaptive_sampling = False
scene.cycles.use_light_tree = False
scene.cycles.blur_glossy = 0.0
scene.cycles.volume_bounces = 1
scene.cycles.pixel_filter_type = 'GAUSSIAN'
scene.cycles.sample_clamp_indirect = 0.0
scene.view_settings.view_transform = 'Raw'
bpy.context.view_layer.update()

# ---- added for rendering (the .blend has no active camera): camera
cam_auto = bpy.data.cameras.new('AutoCamera')
cam_auto.lens = 50.0
cam_auto.sensor_width = 36.0
cam_auto.clip_end = 1000.0
ob_auto_camera = bpy.data.objects.new('AutoCamera', cam_auto)
scene.collection.objects.link(ob_auto_camera)
ob_auto_camera.location = (11.376, -13.6512, 9.10083)
ob_auto_camera.rotation_euler = (1.09748, -7.21219e-08, 0.694738)
scene.camera = ob_auto_camera
bpy.context.view_layer.update()
